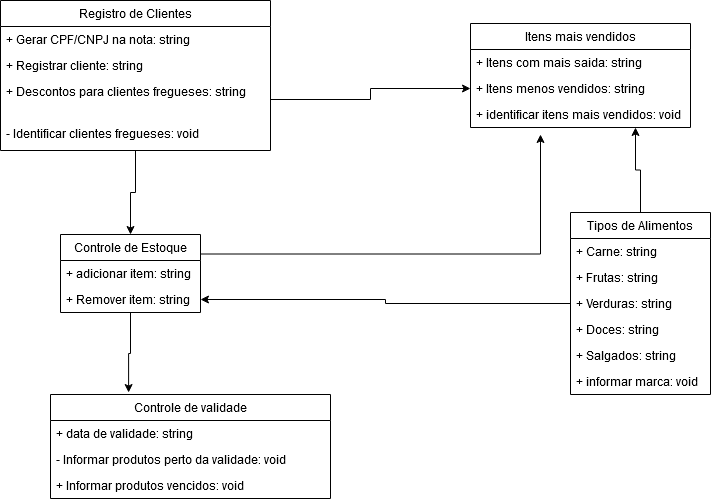

The diagram above was exported from draw.io. Its source (the exported page's mxGraphModel, read from the mxfile embedded in the PNG):
<mxGraphModel dx="868" dy="490" grid="1" gridSize="10" guides="1" tooltips="1" connect="1" arrows="1" fold="1" page="1" pageScale="1" pageWidth="827" pageHeight="1169" math="0" shadow="0">
  <root>
    <mxCell id="0" />
    <mxCell id="1" parent="0" />
    <mxCell id="HNRTHTcStCy3Zs7RF5EU-64" style="edgeStyle=orthogonalEdgeStyle;rounded=0;orthogonalLoop=1;jettySize=auto;html=1;exitX=0.5;exitY=1;exitDx=0;exitDy=0;entryX=0.5;entryY=0;entryDx=0;entryDy=0;" edge="1" parent="1" source="HNRTHTcStCy3Zs7RF5EU-34" target="HNRTHTcStCy3Zs7RF5EU-38">
      <mxGeometry relative="1" as="geometry" />
    </mxCell>
    <mxCell id="HNRTHTcStCy3Zs7RF5EU-34" value="Registro de Clientes" style="swimlane;fontStyle=0;childLayout=stackLayout;horizontal=1;startSize=26;fillColor=none;horizontalStack=0;resizeParent=1;resizeParentMax=0;resizeLast=0;collapsible=1;marginBottom=0;" vertex="1" parent="1">
      <mxGeometry x="50" y="36" width="270" height="150" as="geometry" />
    </mxCell>
    <mxCell id="HNRTHTcStCy3Zs7RF5EU-35" value="+ Gerar CPF/CNPJ na nota: string" style="text;strokeColor=none;fillColor=none;align=left;verticalAlign=top;spacingLeft=4;spacingRight=4;overflow=hidden;rotatable=0;points=[[0,0.5],[1,0.5]];portConstraint=eastwest;" vertex="1" parent="HNRTHTcStCy3Zs7RF5EU-34">
      <mxGeometry y="26" width="270" height="26" as="geometry" />
    </mxCell>
    <mxCell id="HNRTHTcStCy3Zs7RF5EU-36" value="+ Registrar cliente: string" style="text;strokeColor=none;fillColor=none;align=left;verticalAlign=top;spacingLeft=4;spacingRight=4;overflow=hidden;rotatable=0;points=[[0,0.5],[1,0.5]];portConstraint=eastwest;" vertex="1" parent="HNRTHTcStCy3Zs7RF5EU-34">
      <mxGeometry y="52" width="270" height="26" as="geometry" />
    </mxCell>
    <mxCell id="HNRTHTcStCy3Zs7RF5EU-37" value="+ Descontos para clientes fregueses: string" style="text;strokeColor=none;fillColor=none;align=left;verticalAlign=top;spacingLeft=4;spacingRight=4;overflow=hidden;rotatable=0;points=[[0,0.5],[1,0.5]];portConstraint=eastwest;" vertex="1" parent="HNRTHTcStCy3Zs7RF5EU-34">
      <mxGeometry y="78" width="270" height="42" as="geometry" />
    </mxCell>
    <mxCell id="HNRTHTcStCy3Zs7RF5EU-54" value="- Identificar clientes fregueses: void" style="text;strokeColor=none;fillColor=none;align=left;verticalAlign=top;spacingLeft=4;spacingRight=4;overflow=hidden;rotatable=0;points=[[0,0.5],[1,0.5]];portConstraint=eastwest;" vertex="1" parent="HNRTHTcStCy3Zs7RF5EU-34">
      <mxGeometry y="120" width="270" height="30" as="geometry" />
    </mxCell>
    <mxCell id="HNRTHTcStCy3Zs7RF5EU-63" style="edgeStyle=orthogonalEdgeStyle;rounded=0;orthogonalLoop=1;jettySize=auto;html=1;exitX=0.5;exitY=1;exitDx=0;exitDy=0;entryX=0.279;entryY=-0.019;entryDx=0;entryDy=0;entryPerimeter=0;" edge="1" parent="1" source="HNRTHTcStCy3Zs7RF5EU-38" target="HNRTHTcStCy3Zs7RF5EU-42">
      <mxGeometry relative="1" as="geometry" />
    </mxCell>
    <mxCell id="HNRTHTcStCy3Zs7RF5EU-67" style="edgeStyle=orthogonalEdgeStyle;rounded=0;orthogonalLoop=1;jettySize=auto;html=1;exitX=1;exitY=0.25;exitDx=0;exitDy=0;" edge="1" parent="1" source="HNRTHTcStCy3Zs7RF5EU-38">
      <mxGeometry relative="1" as="geometry">
        <mxPoint x="590" y="170" as="targetPoint" />
      </mxGeometry>
    </mxCell>
    <mxCell id="HNRTHTcStCy3Zs7RF5EU-38" value="Controle de Estoque" style="swimlane;fontStyle=0;childLayout=stackLayout;horizontal=1;startSize=26;fillColor=none;horizontalStack=0;resizeParent=1;resizeParentMax=0;resizeLast=0;collapsible=1;marginBottom=0;" vertex="1" parent="1">
      <mxGeometry x="110" y="270" width="140" height="78" as="geometry" />
    </mxCell>
    <mxCell id="HNRTHTcStCy3Zs7RF5EU-39" value="+ adicionar item: string" style="text;strokeColor=none;fillColor=none;align=left;verticalAlign=top;spacingLeft=4;spacingRight=4;overflow=hidden;rotatable=0;points=[[0,0.5],[1,0.5]];portConstraint=eastwest;" vertex="1" parent="HNRTHTcStCy3Zs7RF5EU-38">
      <mxGeometry y="26" width="140" height="26" as="geometry" />
    </mxCell>
    <mxCell id="HNRTHTcStCy3Zs7RF5EU-40" value="+ Remover item: string" style="text;strokeColor=none;fillColor=none;align=left;verticalAlign=top;spacingLeft=4;spacingRight=4;overflow=hidden;rotatable=0;points=[[0,0.5],[1,0.5]];portConstraint=eastwest;" vertex="1" parent="HNRTHTcStCy3Zs7RF5EU-38">
      <mxGeometry y="52" width="140" height="26" as="geometry" />
    </mxCell>
    <mxCell id="HNRTHTcStCy3Zs7RF5EU-42" value="Controle de validade" style="swimlane;fontStyle=0;childLayout=stackLayout;horizontal=1;startSize=26;fillColor=none;horizontalStack=0;resizeParent=1;resizeParentMax=0;resizeLast=0;collapsible=1;marginBottom=0;" vertex="1" parent="1">
      <mxGeometry x="100" y="430" width="280" height="104" as="geometry" />
    </mxCell>
    <mxCell id="HNRTHTcStCy3Zs7RF5EU-43" value="+ data de validade: string" style="text;strokeColor=none;fillColor=none;align=left;verticalAlign=top;spacingLeft=4;spacingRight=4;overflow=hidden;rotatable=0;points=[[0,0.5],[1,0.5]];portConstraint=eastwest;" vertex="1" parent="HNRTHTcStCy3Zs7RF5EU-42">
      <mxGeometry y="26" width="280" height="26" as="geometry" />
    </mxCell>
    <mxCell id="HNRTHTcStCy3Zs7RF5EU-44" value="- Informar produtos perto da validade: void" style="text;strokeColor=none;fillColor=none;align=left;verticalAlign=top;spacingLeft=4;spacingRight=4;overflow=hidden;rotatable=0;points=[[0,0.5],[1,0.5]];portConstraint=eastwest;" vertex="1" parent="HNRTHTcStCy3Zs7RF5EU-42">
      <mxGeometry y="52" width="280" height="26" as="geometry" />
    </mxCell>
    <mxCell id="HNRTHTcStCy3Zs7RF5EU-45" value="+ Informar produtos vencidos: void" style="text;strokeColor=none;fillColor=none;align=left;verticalAlign=top;spacingLeft=4;spacingRight=4;overflow=hidden;rotatable=0;points=[[0,0.5],[1,0.5]];portConstraint=eastwest;" vertex="1" parent="HNRTHTcStCy3Zs7RF5EU-42">
      <mxGeometry y="78" width="280" height="26" as="geometry" />
    </mxCell>
    <mxCell id="HNRTHTcStCy3Zs7RF5EU-66" style="edgeStyle=orthogonalEdgeStyle;rounded=0;orthogonalLoop=1;jettySize=auto;html=1;exitX=0.5;exitY=0;exitDx=0;exitDy=0;entryX=0.75;entryY=1;entryDx=0;entryDy=0;" edge="1" parent="1" source="HNRTHTcStCy3Zs7RF5EU-46" target="HNRTHTcStCy3Zs7RF5EU-50">
      <mxGeometry relative="1" as="geometry" />
    </mxCell>
    <mxCell id="HNRTHTcStCy3Zs7RF5EU-46" value="Tipos de Alimentos" style="swimlane;fontStyle=0;childLayout=stackLayout;horizontal=1;startSize=26;fillColor=none;horizontalStack=0;resizeParent=1;resizeParentMax=0;resizeLast=0;collapsible=1;marginBottom=0;" vertex="1" parent="1">
      <mxGeometry x="620" y="248" width="140" height="182" as="geometry" />
    </mxCell>
    <mxCell id="HNRTHTcStCy3Zs7RF5EU-47" value="+ Carne: string" style="text;strokeColor=none;fillColor=none;align=left;verticalAlign=top;spacingLeft=4;spacingRight=4;overflow=hidden;rotatable=0;points=[[0,0.5],[1,0.5]];portConstraint=eastwest;" vertex="1" parent="HNRTHTcStCy3Zs7RF5EU-46">
      <mxGeometry y="26" width="140" height="26" as="geometry" />
    </mxCell>
    <mxCell id="HNRTHTcStCy3Zs7RF5EU-48" value="+ Frutas: string" style="text;strokeColor=none;fillColor=none;align=left;verticalAlign=top;spacingLeft=4;spacingRight=4;overflow=hidden;rotatable=0;points=[[0,0.5],[1,0.5]];portConstraint=eastwest;" vertex="1" parent="HNRTHTcStCy3Zs7RF5EU-46">
      <mxGeometry y="52" width="140" height="26" as="geometry" />
    </mxCell>
    <mxCell id="HNRTHTcStCy3Zs7RF5EU-49" value="+ Verduras: string" style="text;strokeColor=none;fillColor=none;align=left;verticalAlign=top;spacingLeft=4;spacingRight=4;overflow=hidden;rotatable=0;points=[[0,0.5],[1,0.5]];portConstraint=eastwest;" vertex="1" parent="HNRTHTcStCy3Zs7RF5EU-46">
      <mxGeometry y="78" width="140" height="26" as="geometry" />
    </mxCell>
    <mxCell id="HNRTHTcStCy3Zs7RF5EU-58" value="+ Doces: string" style="text;strokeColor=none;fillColor=none;align=left;verticalAlign=top;spacingLeft=4;spacingRight=4;overflow=hidden;rotatable=0;points=[[0,0.5],[1,0.5]];portConstraint=eastwest;" vertex="1" parent="HNRTHTcStCy3Zs7RF5EU-46">
      <mxGeometry y="104" width="140" height="26" as="geometry" />
    </mxCell>
    <mxCell id="HNRTHTcStCy3Zs7RF5EU-59" value="+ Salgados: string" style="text;strokeColor=none;fillColor=none;align=left;verticalAlign=top;spacingLeft=4;spacingRight=4;overflow=hidden;rotatable=0;points=[[0,0.5],[1,0.5]];portConstraint=eastwest;" vertex="1" parent="HNRTHTcStCy3Zs7RF5EU-46">
      <mxGeometry y="130" width="140" height="26" as="geometry" />
    </mxCell>
    <mxCell id="HNRTHTcStCy3Zs7RF5EU-60" value="+ informar marca: void" style="text;strokeColor=none;fillColor=none;align=left;verticalAlign=top;spacingLeft=4;spacingRight=4;overflow=hidden;rotatable=0;points=[[0,0.5],[1,0.5]];portConstraint=eastwest;" vertex="1" parent="HNRTHTcStCy3Zs7RF5EU-46">
      <mxGeometry y="156" width="140" height="26" as="geometry" />
    </mxCell>
    <mxCell id="HNRTHTcStCy3Zs7RF5EU-50" value="Itens mais vendidos" style="swimlane;fontStyle=0;childLayout=stackLayout;horizontal=1;startSize=26;fillColor=none;horizontalStack=0;resizeParent=1;resizeParentMax=0;resizeLast=0;collapsible=1;marginBottom=0;" vertex="1" parent="1">
      <mxGeometry x="520" y="59" width="220" height="104" as="geometry" />
    </mxCell>
    <mxCell id="HNRTHTcStCy3Zs7RF5EU-51" value="+ Itens com mais saida: string" style="text;strokeColor=none;fillColor=none;align=left;verticalAlign=top;spacingLeft=4;spacingRight=4;overflow=hidden;rotatable=0;points=[[0,0.5],[1,0.5]];portConstraint=eastwest;" vertex="1" parent="HNRTHTcStCy3Zs7RF5EU-50">
      <mxGeometry y="26" width="220" height="26" as="geometry" />
    </mxCell>
    <mxCell id="HNRTHTcStCy3Zs7RF5EU-52" value="+ Itens menos vendidos: string" style="text;strokeColor=none;fillColor=none;align=left;verticalAlign=top;spacingLeft=4;spacingRight=4;overflow=hidden;rotatable=0;points=[[0,0.5],[1,0.5]];portConstraint=eastwest;" vertex="1" parent="HNRTHTcStCy3Zs7RF5EU-50">
      <mxGeometry y="52" width="220" height="26" as="geometry" />
    </mxCell>
    <mxCell id="HNRTHTcStCy3Zs7RF5EU-53" value="+ identificar itens mais vendidos: void" style="text;strokeColor=none;fillColor=none;align=left;verticalAlign=top;spacingLeft=4;spacingRight=4;overflow=hidden;rotatable=0;points=[[0,0.5],[1,0.5]];portConstraint=eastwest;" vertex="1" parent="HNRTHTcStCy3Zs7RF5EU-50">
      <mxGeometry y="78" width="220" height="26" as="geometry" />
    </mxCell>
    <mxCell id="HNRTHTcStCy3Zs7RF5EU-62" style="edgeStyle=orthogonalEdgeStyle;rounded=0;orthogonalLoop=1;jettySize=auto;html=1;exitX=0;exitY=0.5;exitDx=0;exitDy=0;entryX=1;entryY=0.5;entryDx=0;entryDy=0;" edge="1" parent="1" source="HNRTHTcStCy3Zs7RF5EU-49" target="HNRTHTcStCy3Zs7RF5EU-40">
      <mxGeometry relative="1" as="geometry" />
    </mxCell>
    <mxCell id="HNRTHTcStCy3Zs7RF5EU-65" style="edgeStyle=orthogonalEdgeStyle;rounded=0;orthogonalLoop=1;jettySize=auto;html=1;exitX=1;exitY=0.5;exitDx=0;exitDy=0;" edge="1" parent="1" source="HNRTHTcStCy3Zs7RF5EU-37" target="HNRTHTcStCy3Zs7RF5EU-52">
      <mxGeometry relative="1" as="geometry" />
    </mxCell>
  </root>
</mxGraphModel>